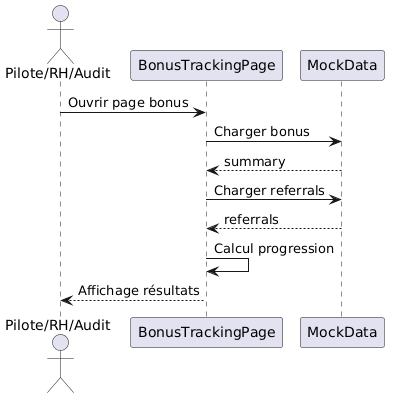

The diagram above was rendered by PlantUML. Its source (embedded in the PNG):
@startuml
actor "Pilote/RH/Audit" as User
participant BonusTrackingPage as BonusUI
participant MockData

User -> BonusUI: Ouvrir page bonus

BonusUI -> MockData: Charger bonus
MockData --> BonusUI: summary

BonusUI -> MockData: Charger referrals
MockData --> BonusUI: referrals

BonusUI -> BonusUI: Calcul progression

BonusUI --> User: Affichage résultats
@enduml